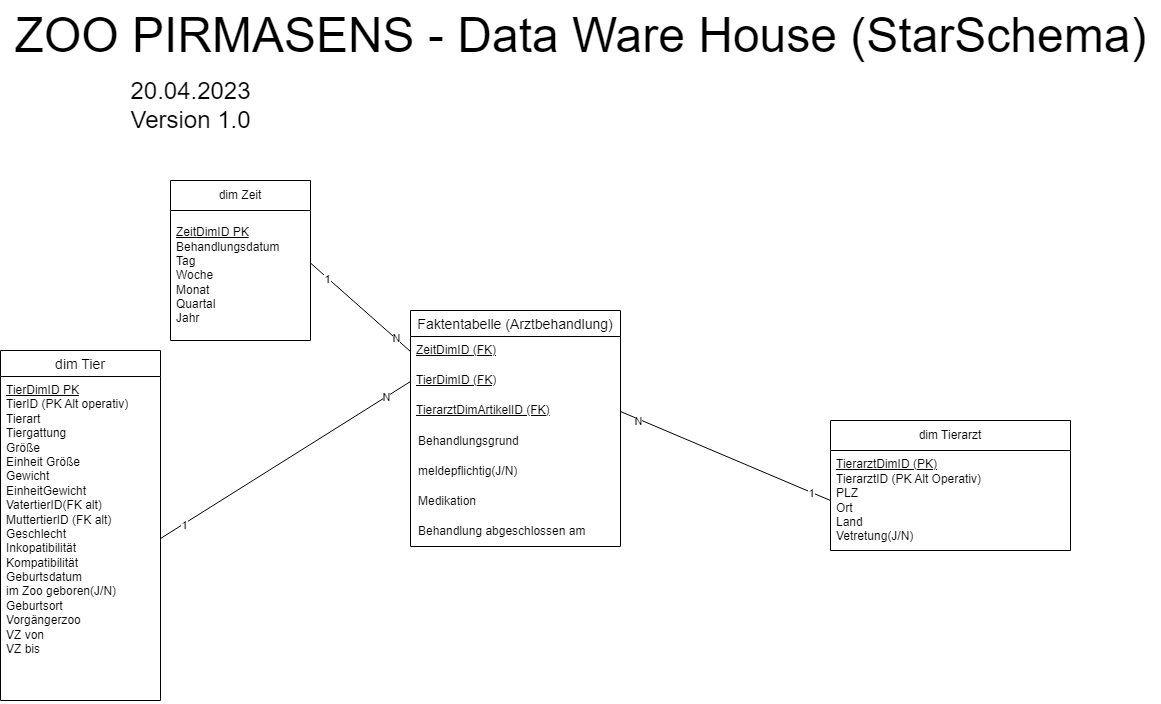

The diagram above was exported from draw.io. Its source (the exported page's mxGraphModel, read from the mxfile embedded in the PNG):
<mxGraphModel dx="2117" dy="1692" grid="1" gridSize="10" guides="1" tooltips="1" connect="1" arrows="1" fold="1" page="1" pageScale="1" pageWidth="827" pageHeight="1169" math="0" shadow="0">
  <root>
    <mxCell id="0" />
    <mxCell id="1" parent="0" />
    <mxCell id="c3-Anp8AFl7lHbDJLPIB-1" value="" style="endArrow=none;html=1;rounded=0;entryX=1.003;entryY=0.407;entryDx=0;entryDy=0;exitX=0;exitY=0.5;exitDx=0;exitDy=0;entryPerimeter=0;" edge="1" parent="1" source="c3-Anp8AFl7lHbDJLPIB-6" target="c3-Anp8AFl7lHbDJLPIB-23">
      <mxGeometry width="50" height="50" relative="1" as="geometry">
        <mxPoint x="440" y="406" as="sourcePoint" />
        <mxPoint x="540" y="290" as="targetPoint" />
      </mxGeometry>
    </mxCell>
    <mxCell id="c3-Anp8AFl7lHbDJLPIB-36" value="1" style="edgeLabel;html=1;align=center;verticalAlign=middle;resizable=0;points=[];" vertex="1" connectable="0" parent="c3-Anp8AFl7lHbDJLPIB-1">
      <mxGeometry x="0.6678" y="1" relative="1" as="geometry">
        <mxPoint as="offset" />
      </mxGeometry>
    </mxCell>
    <mxCell id="c3-Anp8AFl7lHbDJLPIB-37" value="N" style="edgeLabel;html=1;align=center;verticalAlign=middle;resizable=0;points=[];" vertex="1" connectable="0" parent="c3-Anp8AFl7lHbDJLPIB-1">
      <mxGeometry x="-0.6977" relative="1" as="geometry">
        <mxPoint as="offset" />
      </mxGeometry>
    </mxCell>
    <mxCell id="c3-Anp8AFl7lHbDJLPIB-3" value="" style="endArrow=none;html=1;rounded=0;exitX=0;exitY=0.5;exitDx=0;exitDy=0;entryX=1;entryY=0.5;entryDx=0;entryDy=0;" edge="1" parent="1" source="c3-Anp8AFl7lHbDJLPIB-19" target="c3-Anp8AFl7lHbDJLPIB-9">
      <mxGeometry width="50" height="50" relative="1" as="geometry">
        <mxPoint x="440" y="390" as="sourcePoint" />
        <mxPoint x="440" y="370" as="targetPoint" />
      </mxGeometry>
    </mxCell>
    <mxCell id="c3-Anp8AFl7lHbDJLPIB-32" value="1" style="edgeLabel;html=1;align=center;verticalAlign=middle;resizable=0;points=[];" vertex="1" connectable="0" parent="c3-Anp8AFl7lHbDJLPIB-3">
      <mxGeometry x="-0.8141" y="1" relative="1" as="geometry">
        <mxPoint as="offset" />
      </mxGeometry>
    </mxCell>
    <mxCell id="c3-Anp8AFl7lHbDJLPIB-33" value="N" style="edgeLabel;html=1;align=center;verticalAlign=middle;resizable=0;points=[];" vertex="1" connectable="0" parent="c3-Anp8AFl7lHbDJLPIB-3">
      <mxGeometry x="0.8209" y="2" relative="1" as="geometry">
        <mxPoint as="offset" />
      </mxGeometry>
    </mxCell>
    <mxCell id="c3-Anp8AFl7lHbDJLPIB-5" value="Faktentabelle (Arztbehandlung)" style="swimlane;fontStyle=0;childLayout=stackLayout;horizontal=1;startSize=26;horizontalStack=0;resizeParent=1;resizeParentMax=0;resizeLast=0;collapsible=1;marginBottom=0;align=center;fontSize=14;" vertex="1" parent="1">
      <mxGeometry x="290" y="150" width="210" height="236" as="geometry" />
    </mxCell>
    <mxCell id="c3-Anp8AFl7lHbDJLPIB-6" value="&lt;u&gt;ZeitDimID (FK)&lt;/u&gt;" style="text;strokeColor=none;fillColor=none;spacingLeft=4;spacingRight=4;overflow=hidden;rotatable=0;points=[[0,0.5],[1,0.5]];portConstraint=eastwest;fontSize=12;whiteSpace=wrap;html=1;" vertex="1" parent="c3-Anp8AFl7lHbDJLPIB-5">
      <mxGeometry y="26" width="210" height="30" as="geometry" />
    </mxCell>
    <mxCell id="c3-Anp8AFl7lHbDJLPIB-7" value="&lt;u&gt;TierDimID (FK)&lt;/u&gt;" style="text;strokeColor=none;fillColor=none;spacingLeft=4;spacingRight=4;overflow=hidden;rotatable=0;points=[[0,0.5],[1,0.5]];portConstraint=eastwest;fontSize=12;whiteSpace=wrap;html=1;" vertex="1" parent="c3-Anp8AFl7lHbDJLPIB-5">
      <mxGeometry y="56" width="210" height="30" as="geometry" />
    </mxCell>
    <mxCell id="c3-Anp8AFl7lHbDJLPIB-9" value="&lt;u&gt;TierarztDimArtikelID (FK)&lt;/u&gt;" style="text;strokeColor=none;fillColor=none;spacingLeft=4;spacingRight=4;overflow=hidden;rotatable=0;points=[[0,0.5],[1,0.5]];portConstraint=eastwest;fontSize=12;whiteSpace=wrap;html=1;" vertex="1" parent="c3-Anp8AFl7lHbDJLPIB-5">
      <mxGeometry y="86" width="210" height="30" as="geometry" />
    </mxCell>
    <mxCell id="c3-Anp8AFl7lHbDJLPIB-12" value="Behandlungsgrund" style="shape=partialRectangle;connectable=0;fillColor=none;top=0;left=0;bottom=0;right=0;align=left;spacingLeft=6;overflow=hidden;whiteSpace=wrap;html=1;" vertex="1" parent="c3-Anp8AFl7lHbDJLPIB-5">
      <mxGeometry y="116" width="210" height="30" as="geometry">
        <mxRectangle width="150" height="30" as="alternateBounds" />
      </mxGeometry>
    </mxCell>
    <mxCell id="c3-Anp8AFl7lHbDJLPIB-13" value="meldepflichtig(J/N)" style="shape=partialRectangle;connectable=0;fillColor=none;top=0;left=0;bottom=0;right=0;align=left;spacingLeft=6;overflow=hidden;whiteSpace=wrap;html=1;" vertex="1" parent="c3-Anp8AFl7lHbDJLPIB-5">
      <mxGeometry y="146" width="210" height="30" as="geometry">
        <mxRectangle width="150" height="30" as="alternateBounds" />
      </mxGeometry>
    </mxCell>
    <mxCell id="c3-Anp8AFl7lHbDJLPIB-14" value="Medikation" style="shape=partialRectangle;connectable=0;fillColor=none;top=0;left=0;bottom=0;right=0;align=left;spacingLeft=6;overflow=hidden;whiteSpace=wrap;html=1;" vertex="1" parent="c3-Anp8AFl7lHbDJLPIB-5">
      <mxGeometry y="176" width="210" height="30" as="geometry">
        <mxRectangle width="150" height="30" as="alternateBounds" />
      </mxGeometry>
    </mxCell>
    <mxCell id="c3-Anp8AFl7lHbDJLPIB-15" value="Behandlung abgeschlossen am" style="shape=partialRectangle;connectable=0;fillColor=none;top=0;left=0;bottom=0;right=0;align=left;spacingLeft=6;overflow=hidden;whiteSpace=wrap;html=1;" vertex="1" parent="c3-Anp8AFl7lHbDJLPIB-5">
      <mxGeometry y="206" width="210" height="30" as="geometry">
        <mxRectangle width="150" height="30" as="alternateBounds" />
      </mxGeometry>
    </mxCell>
    <mxCell id="c3-Anp8AFl7lHbDJLPIB-18" value="dim Tierarzt" style="swimlane;fontStyle=0;childLayout=stackLayout;horizontal=1;startSize=30;horizontalStack=0;resizeParent=1;resizeParentMax=0;resizeLast=0;collapsible=1;marginBottom=0;whiteSpace=wrap;html=1;" vertex="1" parent="1">
      <mxGeometry x="710" y="260" width="240" height="130" as="geometry" />
    </mxCell>
    <mxCell id="c3-Anp8AFl7lHbDJLPIB-19" value="&lt;u&gt;TierarztDimID (PK)&lt;/u&gt;&lt;br&gt;TierarztID (PK Alt Operativ)&lt;br&gt;PLZ&lt;br&gt;Ort&lt;br&gt;Land&lt;br&gt;Vetretung(J/N)" style="text;strokeColor=none;fillColor=none;align=left;verticalAlign=middle;spacingLeft=4;spacingRight=4;overflow=hidden;points=[[0,0.5],[1,0.5]];portConstraint=eastwest;rotatable=0;whiteSpace=wrap;html=1;" vertex="1" parent="c3-Anp8AFl7lHbDJLPIB-18">
      <mxGeometry y="30" width="240" height="100" as="geometry" />
    </mxCell>
    <mxCell id="c3-Anp8AFl7lHbDJLPIB-20" value="dim Tier" style="swimlane;fontStyle=0;childLayout=stackLayout;horizontal=1;startSize=26;horizontalStack=0;resizeParent=1;resizeParentMax=0;resizeLast=0;collapsible=1;marginBottom=0;align=center;fontSize=14;" vertex="1" parent="1">
      <mxGeometry x="-120" y="190" width="160" height="350" as="geometry" />
    </mxCell>
    <mxCell id="c3-Anp8AFl7lHbDJLPIB-21" value="&lt;u&gt;TierDimID PK&lt;/u&gt;&lt;br&gt;TierID (PK Alt operativ)&lt;br&gt;Tierart&lt;br&gt;Tiergattung&amp;nbsp;&lt;br&gt;Größe&lt;br&gt;Einheit Größe&lt;br&gt;Gewicht&lt;br&gt;EinheitGewicht&lt;br&gt;VatertierID(FK alt)&lt;br&gt;MuttertierID (FK alt)&lt;br&gt;Geschlecht&lt;br&gt;Inkopatibilität&lt;br&gt;Kompatibilität&lt;br&gt;Geburtsdatum&lt;br&gt;im Zoo geboren(J/N)&lt;br&gt;Geburtsort&lt;br&gt;Vorgängerzoo&lt;br&gt;VZ von&lt;br&gt;VZ bis" style="text;strokeColor=none;fillColor=none;spacingLeft=4;spacingRight=4;overflow=hidden;rotatable=0;points=[[0,0.5],[1,0.5]];portConstraint=eastwest;fontSize=12;whiteSpace=wrap;html=1;" vertex="1" parent="c3-Anp8AFl7lHbDJLPIB-20">
      <mxGeometry y="26" width="160" height="324" as="geometry" />
    </mxCell>
    <mxCell id="c3-Anp8AFl7lHbDJLPIB-22" value="dim Zeit" style="swimlane;fontStyle=0;childLayout=stackLayout;horizontal=1;startSize=30;horizontalStack=0;resizeParent=1;resizeParentMax=0;resizeLast=0;collapsible=1;marginBottom=0;whiteSpace=wrap;html=1;" vertex="1" parent="1">
      <mxGeometry x="50" y="20" width="140" height="160" as="geometry" />
    </mxCell>
    <mxCell id="c3-Anp8AFl7lHbDJLPIB-23" value="&lt;u&gt;ZeitDimID PK&lt;br&gt;&lt;/u&gt;Behandlungsdatum&lt;br&gt;Tag&lt;br&gt;Woche&lt;br&gt;Monat&lt;br&gt;Quartal&lt;br&gt;Jahr" style="text;strokeColor=none;fillColor=none;align=left;verticalAlign=middle;spacingLeft=4;spacingRight=4;overflow=hidden;points=[[0,0.5],[1,0.5]];portConstraint=eastwest;rotatable=0;whiteSpace=wrap;html=1;" vertex="1" parent="c3-Anp8AFl7lHbDJLPIB-22">
      <mxGeometry y="30" width="140" height="130" as="geometry" />
    </mxCell>
    <mxCell id="c3-Anp8AFl7lHbDJLPIB-26" value="" style="endArrow=none;html=1;rounded=0;exitX=1;exitY=0.5;exitDx=0;exitDy=0;entryX=0;entryY=0.5;entryDx=0;entryDy=0;" edge="1" parent="1" source="c3-Anp8AFl7lHbDJLPIB-21" target="c3-Anp8AFl7lHbDJLPIB-7">
      <mxGeometry relative="1" as="geometry">
        <mxPoint x="200" y="110" as="sourcePoint" />
        <mxPoint x="269" y="261" as="targetPoint" />
      </mxGeometry>
    </mxCell>
    <mxCell id="c3-Anp8AFl7lHbDJLPIB-34" value="1" style="edgeLabel;html=1;align=center;verticalAlign=middle;resizable=0;points=[];" vertex="1" connectable="0" parent="c3-Anp8AFl7lHbDJLPIB-26">
      <mxGeometry x="-0.8179" y="-1" relative="1" as="geometry">
        <mxPoint as="offset" />
      </mxGeometry>
    </mxCell>
    <mxCell id="c3-Anp8AFl7lHbDJLPIB-35" value="N" style="edgeLabel;html=1;align=center;verticalAlign=middle;resizable=0;points=[];" vertex="1" connectable="0" parent="c3-Anp8AFl7lHbDJLPIB-26">
      <mxGeometry x="0.8022" relative="1" as="geometry">
        <mxPoint as="offset" />
      </mxGeometry>
    </mxCell>
    <mxCell id="c3-Anp8AFl7lHbDJLPIB-30" value="&lt;font style=&quot;font-size: 48px;&quot;&gt;ZOO PIRMASENS - Data Ware House (StarSchema)&lt;/font&gt;" style="text;html=1;align=center;verticalAlign=middle;resizable=0;points=[];autosize=1;strokeColor=none;fillColor=none;" vertex="1" parent="1">
      <mxGeometry x="-120" y="-160" width="1160" height="70" as="geometry" />
    </mxCell>
    <mxCell id="c3-Anp8AFl7lHbDJLPIB-31" value="&lt;font style=&quot;font-size: 24px;&quot;&gt;20.04.2023&lt;br&gt;Version 1.0&lt;/font&gt;" style="text;html=1;align=center;verticalAlign=middle;resizable=0;points=[];autosize=1;strokeColor=none;fillColor=none;" vertex="1" parent="1">
      <mxGeometry y="-90" width="140" height="70" as="geometry" />
    </mxCell>
  </root>
</mxGraphModel>